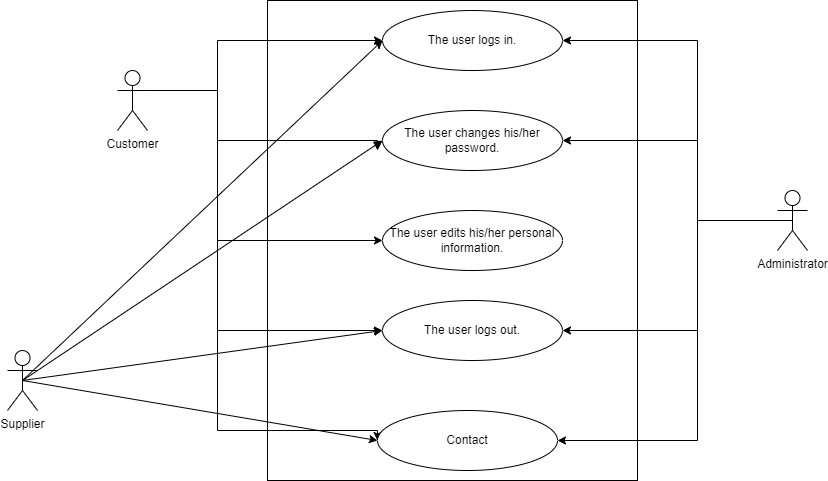

The diagram above was exported from draw.io. Its source (the exported page's mxGraphModel, read from the mxfile embedded in the PNG):
<mxGraphModel dx="2524" dy="657" grid="1" gridSize="10" guides="1" tooltips="1" connect="1" arrows="1" fold="1" page="1" pageScale="1" pageWidth="850" pageHeight="1100" math="0" shadow="0">
  <root>
    <mxCell id="0" />
    <mxCell id="1" parent="0" />
    <mxCell id="1DdmyOmV6jlkPHwGwPoX-11" value="" style="rounded=0;whiteSpace=wrap;html=1;" vertex="1" parent="1">
      <mxGeometry x="220" y="40" width="370" height="480" as="geometry" />
    </mxCell>
    <mxCell id="1DdmyOmV6jlkPHwGwPoX-13" style="edgeStyle=orthogonalEdgeStyle;rounded=0;orthogonalLoop=1;jettySize=auto;html=1;exitX=1;exitY=0.3333333333333333;exitDx=0;exitDy=0;exitPerimeter=0;entryX=0;entryY=0.5;entryDx=0;entryDy=0;" edge="1" parent="1" source="w4xg01ykIEiXPmMJJHmN-1" target="w4xg01ykIEiXPmMJJHmN-2">
      <mxGeometry relative="1" as="geometry">
        <Array as="points">
          <mxPoint x="170" y="130" />
          <mxPoint x="170" y="80" />
        </Array>
      </mxGeometry>
    </mxCell>
    <mxCell id="1DdmyOmV6jlkPHwGwPoX-14" style="edgeStyle=orthogonalEdgeStyle;rounded=0;orthogonalLoop=1;jettySize=auto;html=1;exitX=1;exitY=0.3333333333333333;exitDx=0;exitDy=0;exitPerimeter=0;" edge="1" parent="1" source="w4xg01ykIEiXPmMJJHmN-1">
      <mxGeometry relative="1" as="geometry">
        <mxPoint x="330" y="190" as="targetPoint" />
        <Array as="points">
          <mxPoint x="170" y="130" />
          <mxPoint x="170" y="180" />
          <mxPoint x="330" y="180" />
        </Array>
      </mxGeometry>
    </mxCell>
    <mxCell id="1DdmyOmV6jlkPHwGwPoX-15" style="edgeStyle=orthogonalEdgeStyle;rounded=0;orthogonalLoop=1;jettySize=auto;html=1;exitX=1;exitY=0.3333333333333333;exitDx=0;exitDy=0;exitPerimeter=0;entryX=0;entryY=0.5;entryDx=0;entryDy=0;" edge="1" parent="1" source="w4xg01ykIEiXPmMJJHmN-1" target="w4xg01ykIEiXPmMJJHmN-5">
      <mxGeometry relative="1" as="geometry">
        <Array as="points">
          <mxPoint x="170" y="130" />
          <mxPoint x="170" y="280" />
        </Array>
      </mxGeometry>
    </mxCell>
    <mxCell id="1DdmyOmV6jlkPHwGwPoX-16" style="edgeStyle=orthogonalEdgeStyle;rounded=0;orthogonalLoop=1;jettySize=auto;html=1;exitX=1;exitY=0.3333333333333333;exitDx=0;exitDy=0;exitPerimeter=0;entryX=0;entryY=0.5;entryDx=0;entryDy=0;" edge="1" parent="1" source="w4xg01ykIEiXPmMJJHmN-1" target="w4xg01ykIEiXPmMJJHmN-6">
      <mxGeometry relative="1" as="geometry">
        <Array as="points">
          <mxPoint x="170" y="130" />
          <mxPoint x="170" y="370" />
        </Array>
      </mxGeometry>
    </mxCell>
    <mxCell id="1DdmyOmV6jlkPHwGwPoX-17" style="edgeStyle=orthogonalEdgeStyle;rounded=0;orthogonalLoop=1;jettySize=auto;html=1;exitX=1;exitY=0.3333333333333333;exitDx=0;exitDy=0;exitPerimeter=0;entryX=0;entryY=0.5;entryDx=0;entryDy=0;" edge="1" parent="1" source="w4xg01ykIEiXPmMJJHmN-1" target="1DdmyOmV6jlkPHwGwPoX-1">
      <mxGeometry relative="1" as="geometry">
        <Array as="points">
          <mxPoint x="170" y="130" />
          <mxPoint x="170" y="470" />
          <mxPoint x="330" y="470" />
        </Array>
      </mxGeometry>
    </mxCell>
    <mxCell id="w4xg01ykIEiXPmMJJHmN-1" value="Customer" style="shape=umlActor;verticalLabelPosition=bottom;verticalAlign=top;html=1;outlineConnect=0;" parent="1" vertex="1">
      <mxGeometry x="70" y="110" width="30" height="60" as="geometry" />
    </mxCell>
    <mxCell id="w4xg01ykIEiXPmMJJHmN-2" value="The user logs in." style="shape=ellipse;html=1;dashed=0;whiteSpace=wrap;perimeter=ellipsePerimeter;" parent="1" vertex="1">
      <mxGeometry x="335" y="50" width="180" height="60" as="geometry" />
    </mxCell>
    <mxCell id="w4xg01ykIEiXPmMJJHmN-3" value="The user changes his/her password." style="shape=ellipse;html=1;dashed=0;whiteSpace=wrap;perimeter=ellipsePerimeter;" parent="1" vertex="1">
      <mxGeometry x="335" y="150" width="180" height="60" as="geometry" />
    </mxCell>
    <mxCell id="w4xg01ykIEiXPmMJJHmN-5" value="The user edits his/her personal information." style="shape=ellipse;html=1;dashed=0;whiteSpace=wrap;perimeter=ellipsePerimeter;" parent="1" vertex="1">
      <mxGeometry x="335" y="250" width="180" height="60" as="geometry" />
    </mxCell>
    <mxCell id="w4xg01ykIEiXPmMJJHmN-6" value="The user logs out." style="shape=ellipse;html=1;dashed=0;whiteSpace=wrap;perimeter=ellipsePerimeter;" parent="1" vertex="1">
      <mxGeometry x="335" y="340" width="180" height="60" as="geometry" />
    </mxCell>
    <mxCell id="w4xg01ykIEiXPmMJJHmN-7" value="Supplier" style="shape=umlActor;verticalLabelPosition=bottom;verticalAlign=top;html=1;outlineConnect=0;" parent="1" vertex="1">
      <mxGeometry x="-40" y="390" width="30" height="60" as="geometry" />
    </mxCell>
    <mxCell id="w4xg01ykIEiXPmMJJHmN-18" style="edgeStyle=orthogonalEdgeStyle;rounded=0;orthogonalLoop=1;jettySize=auto;html=1;exitX=0.5;exitY=0.5;exitDx=0;exitDy=0;exitPerimeter=0;entryX=1;entryY=0.5;entryDx=0;entryDy=0;" parent="1" source="w4xg01ykIEiXPmMJJHmN-8" target="w4xg01ykIEiXPmMJJHmN-2" edge="1">
      <mxGeometry relative="1" as="geometry">
        <Array as="points">
          <mxPoint x="650" y="260" />
          <mxPoint x="650" y="80" />
        </Array>
      </mxGeometry>
    </mxCell>
    <mxCell id="w4xg01ykIEiXPmMJJHmN-19" style="edgeStyle=orthogonalEdgeStyle;rounded=0;orthogonalLoop=1;jettySize=auto;html=1;exitX=0.5;exitY=0.5;exitDx=0;exitDy=0;exitPerimeter=0;entryX=1;entryY=0.5;entryDx=0;entryDy=0;" parent="1" source="w4xg01ykIEiXPmMJJHmN-8" target="w4xg01ykIEiXPmMJJHmN-3" edge="1">
      <mxGeometry relative="1" as="geometry">
        <Array as="points">
          <mxPoint x="650" y="260" />
          <mxPoint x="650" y="180" />
        </Array>
      </mxGeometry>
    </mxCell>
    <mxCell id="w4xg01ykIEiXPmMJJHmN-20" style="edgeStyle=orthogonalEdgeStyle;rounded=0;orthogonalLoop=1;jettySize=auto;html=1;exitX=0.5;exitY=0.5;exitDx=0;exitDy=0;exitPerimeter=0;entryX=1;entryY=0.5;entryDx=0;entryDy=0;" parent="1" source="w4xg01ykIEiXPmMJJHmN-8" target="w4xg01ykIEiXPmMJJHmN-6" edge="1">
      <mxGeometry relative="1" as="geometry">
        <Array as="points">
          <mxPoint x="650" y="260" />
          <mxPoint x="650" y="370" />
        </Array>
      </mxGeometry>
    </mxCell>
    <mxCell id="1DdmyOmV6jlkPHwGwPoX-18" style="edgeStyle=orthogonalEdgeStyle;rounded=0;orthogonalLoop=1;jettySize=auto;html=1;exitX=0.5;exitY=0.5;exitDx=0;exitDy=0;exitPerimeter=0;entryX=1;entryY=0.5;entryDx=0;entryDy=0;" edge="1" parent="1" source="w4xg01ykIEiXPmMJJHmN-8" target="1DdmyOmV6jlkPHwGwPoX-1">
      <mxGeometry relative="1" as="geometry">
        <Array as="points">
          <mxPoint x="650" y="260" />
          <mxPoint x="650" y="480" />
        </Array>
      </mxGeometry>
    </mxCell>
    <mxCell id="w4xg01ykIEiXPmMJJHmN-8" value="Administrator" style="shape=umlActor;verticalLabelPosition=bottom;verticalAlign=top;html=1;outlineConnect=0;" parent="1" vertex="1">
      <mxGeometry x="730" y="230" width="30" height="60" as="geometry" />
    </mxCell>
    <mxCell id="w4xg01ykIEiXPmMJJHmN-22" value="" style="endArrow=classic;html=1;rounded=0;exitX=0.5;exitY=0.5;exitDx=0;exitDy=0;exitPerimeter=0;entryX=0;entryY=0.5;entryDx=0;entryDy=0;" parent="1" source="w4xg01ykIEiXPmMJJHmN-7" target="w4xg01ykIEiXPmMJJHmN-2" edge="1">
      <mxGeometry width="50" height="50" relative="1" as="geometry">
        <mxPoint x="170" y="280" as="sourcePoint" />
        <mxPoint x="330" y="80" as="targetPoint" />
      </mxGeometry>
    </mxCell>
    <mxCell id="w4xg01ykIEiXPmMJJHmN-23" value="" style="endArrow=classic;html=1;rounded=0;entryX=0;entryY=0.5;entryDx=0;entryDy=0;exitX=0.5;exitY=0.5;exitDx=0;exitDy=0;exitPerimeter=0;" parent="1" source="w4xg01ykIEiXPmMJJHmN-7" target="w4xg01ykIEiXPmMJJHmN-3" edge="1">
      <mxGeometry width="50" height="50" relative="1" as="geometry">
        <mxPoint x="160" y="290" as="sourcePoint" />
        <mxPoint x="340" y="90" as="targetPoint" />
      </mxGeometry>
    </mxCell>
    <mxCell id="w4xg01ykIEiXPmMJJHmN-24" value="" style="endArrow=classic;html=1;rounded=0;entryX=0;entryY=0.5;entryDx=0;entryDy=0;exitX=0.5;exitY=0.5;exitDx=0;exitDy=0;exitPerimeter=0;" parent="1" source="w4xg01ykIEiXPmMJJHmN-7" target="w4xg01ykIEiXPmMJJHmN-6" edge="1">
      <mxGeometry width="50" height="50" relative="1" as="geometry">
        <mxPoint x="165" y="300" as="sourcePoint" />
        <mxPoint x="345" y="190" as="targetPoint" />
      </mxGeometry>
    </mxCell>
    <mxCell id="1DdmyOmV6jlkPHwGwPoX-1" value="Contact" style="shape=ellipse;html=1;dashed=0;whiteSpace=wrap;perimeter=ellipsePerimeter;" vertex="1" parent="1">
      <mxGeometry x="330" y="450" width="180" height="60" as="geometry" />
    </mxCell>
    <mxCell id="1DdmyOmV6jlkPHwGwPoX-10" value="" style="endArrow=classic;html=1;rounded=0;exitX=0.5;exitY=0.5;exitDx=0;exitDy=0;exitPerimeter=0;entryX=0;entryY=0.5;entryDx=0;entryDy=0;" edge="1" parent="1" source="w4xg01ykIEiXPmMJJHmN-7" target="1DdmyOmV6jlkPHwGwPoX-1">
      <mxGeometry width="50" height="50" relative="1" as="geometry">
        <mxPoint x="400" y="400" as="sourcePoint" />
        <mxPoint x="450" y="350" as="targetPoint" />
      </mxGeometry>
    </mxCell>
  </root>
</mxGraphModel>